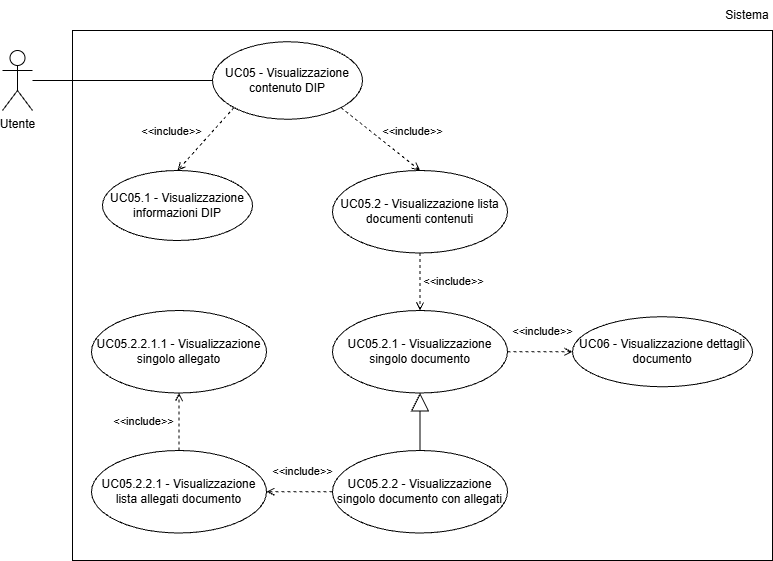

The diagram above was exported from draw.io. Its source (the exported page's mxGraphModel, read from the mxfile embedded in the PNG):
<mxGraphModel dx="1042" dy="561" grid="1" gridSize="10" guides="1" tooltips="1" connect="1" arrows="1" fold="1" page="1" pageScale="1" pageWidth="827" pageHeight="1169" math="0" shadow="0">
  <root>
    <mxCell id="0" />
    <mxCell id="1" parent="0" />
    <mxCell id="l20Z7swKFqg3CvntEA5G-1" parent="1" style="shape=umlActor;verticalLabelPosition=bottom;verticalAlign=top;html=1;outlineConnect=0;" value="Utente" vertex="1">
      <mxGeometry height="60" width="30" x="150" y="120" as="geometry" />
    </mxCell>
    <mxCell id="l20Z7swKFqg3CvntEA5G-3" parent="1" style="ellipse;whiteSpace=wrap;html=1;" value="UC05 - Visualizzazione contenuto DIP" vertex="1">
      <mxGeometry height="77.5" width="150" x="360" y="111.25" as="geometry" />
    </mxCell>
    <mxCell id="l20Z7swKFqg3CvntEA5G-5" parent="1" style="ellipse;whiteSpace=wrap;html=1;" value=" UC05.2.1 - Visualizzazione singolo documento" vertex="1">
      <mxGeometry height="82.5" width="175" x="480" y="380" as="geometry" />
    </mxCell>
    <mxCell id="l20Z7swKFqg3CvntEA5G-6" edge="1" parent="1" source="l20Z7swKFqg3CvntEA5G-1" style="endArrow=none;html=1;rounded=0;entryX=0;entryY=0.5;entryDx=0;entryDy=0;" target="l20Z7swKFqg3CvntEA5G-3" value="">
      <mxGeometry height="50" relative="1" width="50" as="geometry">
        <mxPoint x="99" y="200" as="sourcePoint" />
        <mxPoint x="309" y="199.5" as="targetPoint" />
      </mxGeometry>
    </mxCell>
    <mxCell id="l20Z7swKFqg3CvntEA5G-7" edge="1" parent="1" source="l20Z7swKFqg3CvntEA5G-3" style="html=1;verticalAlign=bottom;labelBackgroundColor=none;endArrow=open;endFill=0;dashed=1;rounded=0;exitX=1;exitY=1;exitDx=0;exitDy=0;entryX=0.5;entryY=0;entryDx=0;entryDy=0;" target="l20Z7swKFqg3CvntEA5G-16" value="&amp;lt;&amp;lt;include&amp;gt;&amp;gt;">
      <mxGeometry relative="1" width="160" x="0.5148" y="19" as="geometry">
        <mxPoint as="offset" />
        <mxPoint x="409" y="150" as="sourcePoint" />
        <mxPoint x="535.4530392337838" y="290.51119383942853" as="targetPoint" />
      </mxGeometry>
    </mxCell>
    <mxCell id="l20Z7swKFqg3CvntEA5G-9" parent="1" style="ellipse;whiteSpace=wrap;html=1;" value="UC05.1 - Visualizzazione informazioni DIP" vertex="1">
      <mxGeometry height="70" width="150" x="250" y="240" as="geometry" />
    </mxCell>
    <mxCell id="l20Z7swKFqg3CvntEA5G-11" edge="1" parent="1" source="l20Z7swKFqg3CvntEA5G-3" style="html=1;verticalAlign=bottom;labelBackgroundColor=none;endArrow=open;endFill=0;dashed=1;rounded=0;exitX=0;exitY=1;exitDx=0;exitDy=0;entryX=0.5;entryY=0;entryDx=0;entryDy=0;" target="l20Z7swKFqg3CvntEA5G-9" value="&amp;lt;&amp;lt;include&amp;gt;&amp;gt;">
      <mxGeometry relative="1" width="160" x="0.5527" y="-24" as="geometry">
        <mxPoint as="offset" />
        <mxPoint x="369" y="420" as="sourcePoint" />
        <mxPoint x="369" y="460" as="targetPoint" />
      </mxGeometry>
    </mxCell>
    <mxCell id="l20Z7swKFqg3CvntEA5G-13" parent="1" style="ellipse;whiteSpace=wrap;html=1;" value="UC05.2.2 - Visualizzazione singolo documento con allegati" vertex="1">
      <mxGeometry height="82.5" width="175" x="480" y="520" as="geometry" />
    </mxCell>
    <mxCell id="l20Z7swKFqg3CvntEA5G-14" parent="1" style="ellipse;whiteSpace=wrap;html=1;" value="UC05.2.2.1 - Visualizzazione lista allegati documento" vertex="1">
      <mxGeometry height="82.5" width="175" x="239" y="520" as="geometry" />
    </mxCell>
    <mxCell id="l20Z7swKFqg3CvntEA5G-15" parent="1" style="ellipse;whiteSpace=wrap;html=1;" value="UC05.2.2.1.1 - Visualizzazione singolo allegato" vertex="1">
      <mxGeometry height="82.5" width="175" x="239" y="380" as="geometry" />
    </mxCell>
    <mxCell id="l20Z7swKFqg3CvntEA5G-16" parent="1" style="ellipse;whiteSpace=wrap;html=1;" value="UC05.2 - Visualizzazione lista documenti contenuti" vertex="1">
      <mxGeometry height="82.5" width="175" x="480" y="240" as="geometry" />
    </mxCell>
    <mxCell id="l20Z7swKFqg3CvntEA5G-17" edge="1" parent="1" source="l20Z7swKFqg3CvntEA5G-16" style="html=1;verticalAlign=bottom;labelBackgroundColor=none;endArrow=open;endFill=0;dashed=1;rounded=0;exitX=0.5;exitY=1;exitDx=0;exitDy=0;entryX=0.5;entryY=0;entryDx=0;entryDy=0;" target="l20Z7swKFqg3CvntEA5G-5" value="&amp;lt;&amp;lt;include&amp;gt;&amp;gt;">
      <mxGeometry relative="1" width="160" x="0.3043" y="33" as="geometry">
        <mxPoint as="offset" />
        <mxPoint x="700" y="330" as="sourcePoint" />
        <mxPoint x="780" y="393" as="targetPoint" />
      </mxGeometry>
    </mxCell>
    <mxCell id="l20Z7swKFqg3CvntEA5G-18" edge="1" parent="1" source="l20Z7swKFqg3CvntEA5G-13" style="endArrow=block;endSize=16;endFill=0;html=1;rounded=0;entryX=0.5;entryY=1;entryDx=0;entryDy=0;exitX=0.5;exitY=0;exitDx=0;exitDy=0;" target="l20Z7swKFqg3CvntEA5G-5" value="">
      <mxGeometry relative="1" width="160" as="geometry">
        <mxPoint x="690" y="522" as="sourcePoint" />
        <mxPoint x="690" y="460" as="targetPoint" />
      </mxGeometry>
    </mxCell>
    <mxCell id="l20Z7swKFqg3CvntEA5G-19" edge="1" parent="1" source="l20Z7swKFqg3CvntEA5G-13" style="html=1;verticalAlign=bottom;labelBackgroundColor=none;endArrow=open;endFill=0;dashed=1;rounded=0;exitX=0;exitY=0.5;exitDx=0;exitDy=0;entryX=1;entryY=0.5;entryDx=0;entryDy=0;" target="l20Z7swKFqg3CvntEA5G-14" value="&amp;lt;&amp;lt;include&amp;gt;&amp;gt;">
      <mxGeometry relative="1" width="160" x="-0.0909" y="-11" as="geometry">
        <mxPoint as="offset" />
        <mxPoint x="440" y="520" as="sourcePoint" />
        <mxPoint x="440" y="577" as="targetPoint" />
      </mxGeometry>
    </mxCell>
    <mxCell id="l20Z7swKFqg3CvntEA5G-20" edge="1" parent="1" source="l20Z7swKFqg3CvntEA5G-14" style="html=1;verticalAlign=bottom;labelBackgroundColor=none;endArrow=open;endFill=0;dashed=1;rounded=0;exitX=0.5;exitY=0;exitDx=0;exitDy=0;entryX=0.5;entryY=1;entryDx=0;entryDy=0;" target="l20Z7swKFqg3CvntEA5G-15" value="&amp;lt;&amp;lt;include&amp;gt;&amp;gt;">
      <mxGeometry relative="1" width="160" x="-0.3043" y="36" as="geometry">
        <mxPoint as="offset" />
        <mxPoint x="370" y="480" as="sourcePoint" />
        <mxPoint x="370" y="537" as="targetPoint" />
      </mxGeometry>
    </mxCell>
    <mxCell id="414w5wUAfKrwoM5hgRF6-1" parent="1" style="rounded=0;whiteSpace=wrap;html=1;fillColor=none;" value="" vertex="1">
      <mxGeometry height="530" width="700" x="220" y="100" as="geometry" />
    </mxCell>
    <mxCell id="414w5wUAfKrwoM5hgRF6-2" parent="1" style="text;html=1;whiteSpace=wrap;strokeColor=none;fillColor=none;align=center;verticalAlign=middle;rounded=0;" value="Sistema" vertex="1">
      <mxGeometry height="30" width="50" x="870" y="70" as="geometry" />
    </mxCell>
    <mxCell id="3jy5AIbMDOf6mbhwgzJ1-1" parent="1" style="ellipse;whiteSpace=wrap;html=1;" value=" UC06 - Visualizzazione dettagli documento" vertex="1">
      <mxGeometry height="70" width="180" x="720" y="386.25" as="geometry" />
    </mxCell>
    <mxCell id="3jy5AIbMDOf6mbhwgzJ1-2" edge="1" parent="1" source="l20Z7swKFqg3CvntEA5G-5" style="html=1;verticalAlign=bottom;labelBackgroundColor=none;endArrow=open;endFill=0;dashed=1;rounded=0;exitX=1;exitY=0.5;exitDx=0;exitDy=0;entryX=0;entryY=0.5;entryDx=0;entryDy=0;" target="3jy5AIbMDOf6mbhwgzJ1-1" value="&amp;lt;&amp;lt;include&amp;gt;&amp;gt;">
      <mxGeometry relative="1" width="160" x="0.0769" y="11" as="geometry">
        <mxPoint as="offset" />
        <mxPoint x="700" y="400" as="sourcePoint" />
        <mxPoint x="700" y="457" as="targetPoint" />
      </mxGeometry>
    </mxCell>
  </root>
</mxGraphModel>